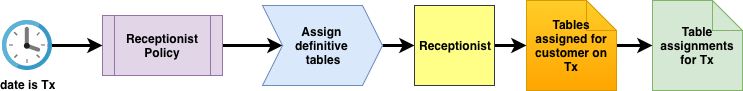

The diagram above was exported from draw.io. Its source (the exported page's mxGraphModel, read from the mxfile embedded in the PNG):
<mxGraphModel dx="918" dy="705" grid="1" gridSize="10" guides="1" tooltips="1" connect="1" arrows="1" fold="1" page="1" pageScale="1" pageWidth="1169" pageHeight="827" math="0" shadow="0">
  <root>
    <mxCell id="0" />
    <mxCell id="1" parent="0" />
    <mxCell id="2" value="&lt;b&gt;Table assignments for Tx&lt;/b&gt;" style="shape=note;whiteSpace=wrap;html=1;backgroundOutline=1;fillColor=#d5e8d4;strokeColor=#82b366;" vertex="1" parent="1">
      <mxGeometry x="1860" y="25" width="90" height="90" as="geometry" />
    </mxCell>
    <mxCell id="3" style="edgeStyle=orthogonalEdgeStyle;rounded=0;orthogonalLoop=1;jettySize=auto;html=1;entryX=0;entryY=0.5;entryDx=0;entryDy=0;strokeWidth=3;" edge="1" source="4" target="10" parent="1">
      <mxGeometry relative="1" as="geometry" />
    </mxCell>
    <mxCell id="4" value="&lt;b&gt;Receptionist Policy&lt;/b&gt;" style="shape=process;whiteSpace=wrap;html=1;backgroundOutline=1;fillColor=#e1d5e7;strokeColor=#9673a6;" vertex="1" parent="1">
      <mxGeometry x="1310" y="40" width="120" height="60" as="geometry" />
    </mxCell>
    <mxCell id="5" style="edgeStyle=orthogonalEdgeStyle;rounded=0;orthogonalLoop=1;jettySize=auto;html=1;strokeWidth=3;" edge="1" source="6" target="4" parent="1">
      <mxGeometry relative="1" as="geometry" />
    </mxCell>
    <mxCell id="6" value="&lt;b&gt;date is Tx&lt;/b&gt;" style="aspect=fixed;html=1;perimeter=none;align=center;shadow=0;dashed=0;image;fontSize=12;image=img/lib/mscae/Clock.svg;" vertex="1" parent="1">
      <mxGeometry x="1210" y="45" width="50" height="50" as="geometry" />
    </mxCell>
    <mxCell id="7" style="edgeStyle=orthogonalEdgeStyle;rounded=0;orthogonalLoop=1;jettySize=auto;html=1;entryX=0;entryY=0.5;entryDx=0;entryDy=0;entryPerimeter=0;strokeWidth=3;" edge="1" source="8" target="2" parent="1">
      <mxGeometry relative="1" as="geometry" />
    </mxCell>
    <mxCell id="8" value="&lt;b&gt;Tables assigned for customer on Tx&lt;/b&gt;&lt;br&gt;" style="shape=note;whiteSpace=wrap;html=1;backgroundOutline=1;fillColor=#ffcd28;strokeColor=#d79b00;gradientColor=#ffa500;" vertex="1" parent="1">
      <mxGeometry x="1734" y="25" width="90" height="90" as="geometry" />
    </mxCell>
    <mxCell id="9" style="edgeStyle=orthogonalEdgeStyle;rounded=0;orthogonalLoop=1;jettySize=auto;html=1;entryX=0;entryY=0.5;entryDx=0;entryDy=0;strokeWidth=3;" edge="1" source="10" target="12" parent="1">
      <mxGeometry relative="1" as="geometry" />
    </mxCell>
    <mxCell id="10" value="&lt;b&gt;Assign &lt;br&gt;definitive &lt;br&gt;tables&lt;/b&gt;&lt;br&gt;" style="shape=step;perimeter=stepPerimeter;whiteSpace=wrap;html=1;fixedSize=1;fillColor=#dae8fc;strokeColor=#6c8ebf;" vertex="1" parent="1">
      <mxGeometry x="1470" y="30" width="120" height="80" as="geometry" />
    </mxCell>
    <mxCell id="11" style="edgeStyle=orthogonalEdgeStyle;rounded=0;orthogonalLoop=1;jettySize=auto;html=1;entryX=0;entryY=0.5;entryDx=0;entryDy=0;entryPerimeter=0;strokeWidth=3;" edge="1" source="12" target="8" parent="1">
      <mxGeometry relative="1" as="geometry" />
    </mxCell>
    <mxCell id="12" value="&lt;b&gt;Receptionist&lt;/b&gt;" style="whiteSpace=wrap;html=1;aspect=fixed;fillColor=#ffff88;strokeColor=#36393d;" vertex="1" parent="1">
      <mxGeometry x="1622" y="30" width="80" height="80" as="geometry" />
    </mxCell>
  </root>
</mxGraphModel>